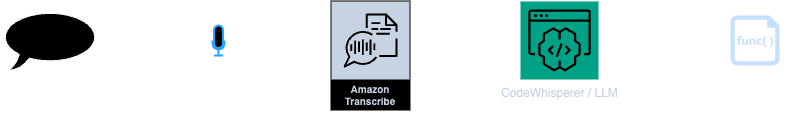

The diagram above was exported from draw.io. Its source (the exported page's mxGraphModel, read from the mxfile embedded in the PNG):
<mxGraphModel dx="2074" dy="1157" grid="1" gridSize="10" guides="1" tooltips="1" connect="1" arrows="1" fold="1" page="1" pageScale="1" pageWidth="827" pageHeight="1169" math="0" shadow="0">
  <root>
    <mxCell id="0" />
    <mxCell id="1" parent="0" />
    <mxCell id="WHj4m5DhFX_ER5r7Q-mP-1" value="" style="html=1;verticalLabelPosition=bottom;align=center;labelBackgroundColor=#ffffff;verticalAlign=top;strokeWidth=2;strokeColor=#0080F0;shadow=0;dashed=0;shape=mxgraph.ios7.icons.microphone;" vertex="1" parent="1">
      <mxGeometry x="242" y="585" width="12" height="30" as="geometry" />
    </mxCell>
    <mxCell id="WHj4m5DhFX_ER5r7Q-mP-2" value="" style="shape=flexArrow;endArrow=classic;html=1;rounded=0;" edge="1" parent="1">
      <mxGeometry width="50" height="50" relative="1" as="geometry">
        <mxPoint x="150" y="600" as="sourcePoint" />
        <mxPoint x="210" y="600" as="targetPoint" />
      </mxGeometry>
    </mxCell>
    <mxCell id="WHj4m5DhFX_ER5r7Q-mP-4" value="" style="shape=flexArrow;endArrow=classic;html=1;rounded=0;" edge="1" parent="1">
      <mxGeometry width="50" height="50" relative="1" as="geometry">
        <mxPoint x="280" y="600" as="sourcePoint" />
        <mxPoint x="340" y="600" as="targetPoint" />
      </mxGeometry>
    </mxCell>
    <mxCell id="WHj4m5DhFX_ER5r7Q-mP-5" value="Amazon Transcribe" style="sketch=0;outlineConnect=0;fontColor=#232F3E;gradientColor=none;strokeColor=#ffffff;fillColor=#232F3E;dashed=0;verticalLabelPosition=middle;verticalAlign=bottom;align=center;html=1;whiteSpace=wrap;fontSize=10;fontStyle=1;spacing=3;shape=mxgraph.aws4.productIcon;prIcon=mxgraph.aws4.transcribe;" vertex="1" parent="1">
      <mxGeometry x="360" y="560" width="80" height="110" as="geometry" />
    </mxCell>
    <mxCell id="WHj4m5DhFX_ER5r7Q-mP-6" value="CodeWhisperer / LLM" style="sketch=0;points=[[0,0,0],[0.25,0,0],[0.5,0,0],[0.75,0,0],[1,0,0],[0,1,0],[0.25,1,0],[0.5,1,0],[0.75,1,0],[1,1,0],[0,0.25,0],[0,0.5,0],[0,0.75,0],[1,0.25,0],[1,0.5,0],[1,0.75,0]];outlineConnect=0;fontColor=#232F3E;fillColor=#01A88D;strokeColor=#ffffff;dashed=0;verticalLabelPosition=bottom;verticalAlign=top;align=center;html=1;fontSize=12;fontStyle=0;aspect=fixed;shape=mxgraph.aws4.resourceIcon;resIcon=mxgraph.aws4.codewhisperer;" vertex="1" parent="1">
      <mxGeometry x="550" y="561" width="78" height="78" as="geometry" />
    </mxCell>
    <mxCell id="WHj4m5DhFX_ER5r7Q-mP-7" value="" style="shape=flexArrow;endArrow=classic;html=1;rounded=0;" edge="1" parent="1">
      <mxGeometry width="50" height="50" relative="1" as="geometry">
        <mxPoint x="470" y="599.5" as="sourcePoint" />
        <mxPoint x="530" y="599.5" as="targetPoint" />
      </mxGeometry>
    </mxCell>
    <mxCell id="WHj4m5DhFX_ER5r7Q-mP-8" value="" style="shape=flexArrow;endArrow=classic;html=1;rounded=0;" edge="1" parent="1">
      <mxGeometry width="50" height="50" relative="1" as="geometry">
        <mxPoint x="660" y="599.5" as="sourcePoint" />
        <mxPoint x="720" y="599.5" as="targetPoint" />
      </mxGeometry>
    </mxCell>
    <mxCell id="WHj4m5DhFX_ER5r7Q-mP-9" value="" style="sketch=0;aspect=fixed;pointerEvents=1;shadow=0;dashed=0;html=1;strokeColor=none;labelPosition=center;verticalLabelPosition=bottom;verticalAlign=top;align=center;fillColor=#00188D;shape=mxgraph.mscae.enterprise.code_file" vertex="1" parent="1">
      <mxGeometry x="760" y="575" width="49" height="50" as="geometry" />
    </mxCell>
    <mxCell id="WHj4m5DhFX_ER5r7Q-mP-10" value="" style="whiteSpace=wrap;html=1;shape=mxgraph.basic.oval_callout" vertex="1" parent="1">
      <mxGeometry x="30" y="570" width="100" height="60" as="geometry" />
    </mxCell>
  </root>
</mxGraphModel>